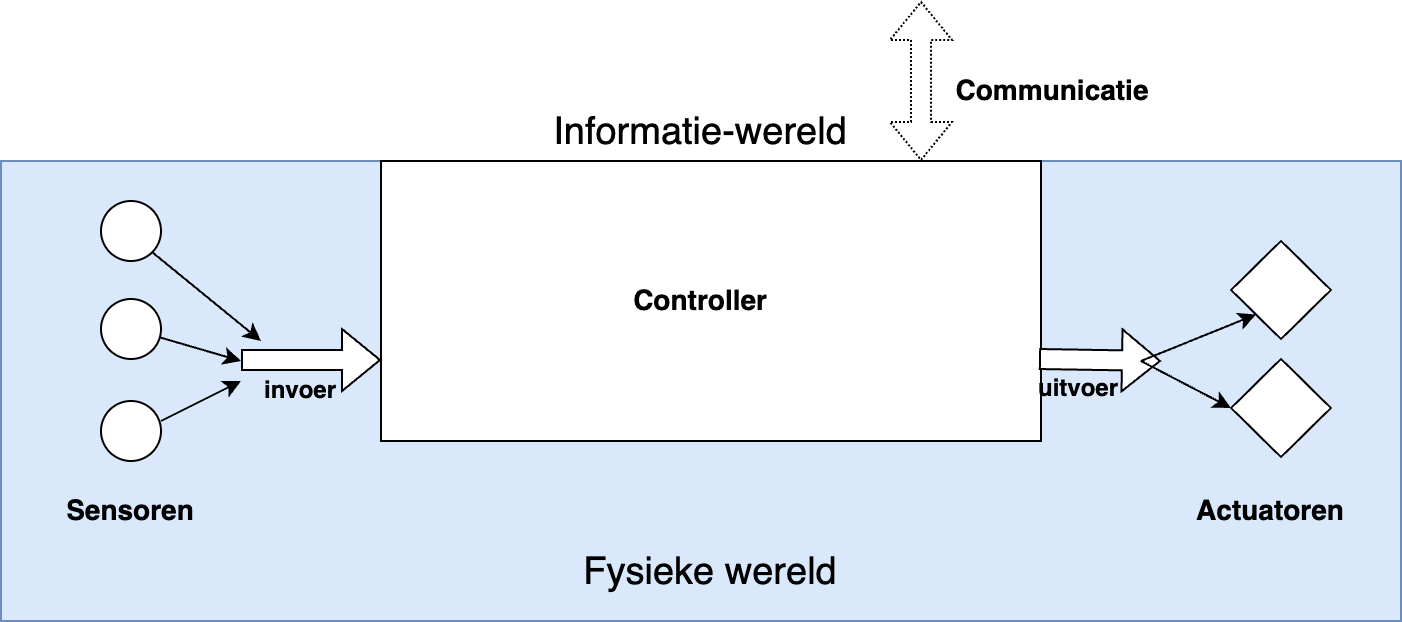

The diagram above was exported from draw.io. Its source (the exported page's mxGraphModel, read from the mxfile embedded in the PNG):
<mxGraphModel dx="954" dy="610" grid="1" gridSize="10" guides="1" tooltips="1" connect="1" arrows="1" fold="1" page="1" pageScale="1" pageWidth="827" pageHeight="1169" math="0" shadow="0">
  <root>
    <mxCell id="rxodD__buRXMYbfE_kAh-0" />
    <mxCell id="rxodD__buRXMYbfE_kAh-1" parent="rxodD__buRXMYbfE_kAh-0" />
    <mxCell id="rxodD__buRXMYbfE_kAh-2" value="" style="rounded=0;whiteSpace=wrap;html=1;fillColor=#dae8fc;strokeColor=#6c8ebf;" vertex="1" parent="rxodD__buRXMYbfE_kAh-1">
      <mxGeometry x="40" y="280" width="700" height="230" as="geometry" />
    </mxCell>
    <mxCell id="rxodD__buRXMYbfE_kAh-3" value="" style="rounded=0;whiteSpace=wrap;html=1;" vertex="1" parent="rxodD__buRXMYbfE_kAh-1">
      <mxGeometry x="230" y="280" width="330" height="140" as="geometry" />
    </mxCell>
    <mxCell id="rxodD__buRXMYbfE_kAh-11" value="" style="shape=flexArrow;endArrow=classic;html=1;rounded=0;fillColor=default;" edge="1" parent="rxodD__buRXMYbfE_kAh-1">
      <mxGeometry width="50" height="50" relative="1" as="geometry">
        <mxPoint x="160" y="379.5" as="sourcePoint" />
        <mxPoint x="230" y="379.5" as="targetPoint" />
        <Array as="points">
          <mxPoint x="210" y="379.5" />
        </Array>
      </mxGeometry>
    </mxCell>
    <mxCell id="rxodD__buRXMYbfE_kAh-12" value="" style="shape=flexArrow;endArrow=classic;html=1;rounded=0;exitX=0.25;exitY=0;exitDx=0;exitDy=0;fillColor=default;" edge="1" parent="rxodD__buRXMYbfE_kAh-1" source="rxodD__buRXMYbfE_kAh-14">
      <mxGeometry width="50" height="50" relative="1" as="geometry">
        <mxPoint x="560" y="380" as="sourcePoint" />
        <mxPoint x="620" y="380" as="targetPoint" />
      </mxGeometry>
    </mxCell>
    <mxCell id="rxodD__buRXMYbfE_kAh-13" value="&lt;b&gt;invoer&lt;/b&gt;" style="text;html=1;align=center;verticalAlign=middle;whiteSpace=wrap;rounded=0;" vertex="1" parent="rxodD__buRXMYbfE_kAh-1">
      <mxGeometry x="160" y="380" width="60" height="30" as="geometry" />
    </mxCell>
    <mxCell id="rxodD__buRXMYbfE_kAh-14" value="&lt;b&gt;&amp;nbsp; &amp;nbsp;uitvoer&lt;/b&gt;" style="text;html=1;align=center;verticalAlign=middle;whiteSpace=wrap;rounded=0;" vertex="1" parent="rxodD__buRXMYbfE_kAh-1">
      <mxGeometry x="544" y="379" width="60" height="30" as="geometry" />
    </mxCell>
    <mxCell id="rxodD__buRXMYbfE_kAh-15" value="" style="shape=flexArrow;endArrow=classic;startArrow=classic;html=1;rounded=0;dashed=1;dashPattern=1 1;" edge="1" parent="rxodD__buRXMYbfE_kAh-1">
      <mxGeometry width="100" height="100" relative="1" as="geometry">
        <mxPoint x="500" y="280" as="sourcePoint" />
        <mxPoint x="500" y="200" as="targetPoint" />
      </mxGeometry>
    </mxCell>
    <mxCell id="rxodD__buRXMYbfE_kAh-16" value="&lt;b&gt;&lt;font style=&quot;font-size: 14px;&quot;&gt;Communicatie&lt;/font&gt;&lt;/b&gt;" style="text;html=1;align=center;verticalAlign=middle;whiteSpace=wrap;rounded=0;" vertex="1" parent="rxodD__buRXMYbfE_kAh-1">
      <mxGeometry x="528" y="230" width="76" height="30" as="geometry" />
    </mxCell>
    <mxCell id="rxodD__buRXMYbfE_kAh-17" value="" style="ellipse;whiteSpace=wrap;html=1;aspect=fixed;" vertex="1" parent="rxodD__buRXMYbfE_kAh-1">
      <mxGeometry x="90" y="300" width="30" height="30" as="geometry" />
    </mxCell>
    <mxCell id="rxodD__buRXMYbfE_kAh-18" value="" style="ellipse;whiteSpace=wrap;html=1;aspect=fixed;" vertex="1" parent="rxodD__buRXMYbfE_kAh-1">
      <mxGeometry x="90" y="349" width="30" height="30" as="geometry" />
    </mxCell>
    <mxCell id="rxodD__buRXMYbfE_kAh-19" value="" style="ellipse;whiteSpace=wrap;html=1;aspect=fixed;" vertex="1" parent="rxodD__buRXMYbfE_kAh-1">
      <mxGeometry x="90" y="400" width="30" height="30" as="geometry" />
    </mxCell>
    <mxCell id="rxodD__buRXMYbfE_kAh-20" value="" style="endArrow=classic;html=1;rounded=0;" edge="1" parent="rxodD__buRXMYbfE_kAh-1">
      <mxGeometry width="50" height="50" relative="1" as="geometry">
        <mxPoint x="120" y="410" as="sourcePoint" />
        <mxPoint x="160" y="390" as="targetPoint" />
      </mxGeometry>
    </mxCell>
    <mxCell id="rxodD__buRXMYbfE_kAh-21" value="&lt;b&gt;&lt;font style=&quot;font-size: 14px;&quot;&gt;Actuatoren&lt;/font&gt;&lt;/b&gt;" style="text;html=1;align=center;verticalAlign=middle;whiteSpace=wrap;rounded=0;" vertex="1" parent="rxodD__buRXMYbfE_kAh-1">
      <mxGeometry x="645" y="440" width="60" height="30" as="geometry" />
    </mxCell>
    <mxCell id="rxodD__buRXMYbfE_kAh-22" value="&lt;b&gt;&lt;font style=&quot;font-size: 14px;&quot;&gt;Sensoren&lt;/font&gt;&lt;/b&gt;" style="text;html=1;align=center;verticalAlign=middle;whiteSpace=wrap;rounded=0;" vertex="1" parent="rxodD__buRXMYbfE_kAh-1">
      <mxGeometry x="75" y="440" width="60" height="30" as="geometry" />
    </mxCell>
    <mxCell id="rxodD__buRXMYbfE_kAh-23" value="" style="endArrow=classic;html=1;rounded=0;exitX=1;exitY=1;exitDx=0;exitDy=0;" edge="1" parent="rxodD__buRXMYbfE_kAh-1" source="rxodD__buRXMYbfE_kAh-17">
      <mxGeometry width="50" height="50" relative="1" as="geometry">
        <mxPoint x="110" y="490" as="sourcePoint" />
        <mxPoint x="170" y="370" as="targetPoint" />
      </mxGeometry>
    </mxCell>
    <mxCell id="rxodD__buRXMYbfE_kAh-24" value="&lt;font style=&quot;font-size: 19px;&quot;&gt;Fysieke wereld&lt;/font&gt;" style="text;html=1;align=center;verticalAlign=middle;whiteSpace=wrap;rounded=0;" vertex="1" parent="rxodD__buRXMYbfE_kAh-1">
      <mxGeometry x="315" y="470" width="160" height="30" as="geometry" />
    </mxCell>
    <mxCell id="rxodD__buRXMYbfE_kAh-25" value="" style="endArrow=classic;html=1;rounded=0;" edge="1" parent="rxodD__buRXMYbfE_kAh-1" source="rxodD__buRXMYbfE_kAh-18">
      <mxGeometry width="50" height="50" relative="1" as="geometry">
        <mxPoint x="390" y="430" as="sourcePoint" />
        <mxPoint x="160" y="380" as="targetPoint" />
      </mxGeometry>
    </mxCell>
    <mxCell id="rxodD__buRXMYbfE_kAh-26" value="" style="rhombus;whiteSpace=wrap;html=1;" vertex="1" parent="rxodD__buRXMYbfE_kAh-1">
      <mxGeometry x="655" y="320" width="50" height="49" as="geometry" />
    </mxCell>
    <mxCell id="rxodD__buRXMYbfE_kAh-27" value="" style="rhombus;whiteSpace=wrap;html=1;" vertex="1" parent="rxodD__buRXMYbfE_kAh-1">
      <mxGeometry x="655" y="379" width="50" height="49" as="geometry" />
    </mxCell>
    <mxCell id="rxodD__buRXMYbfE_kAh-28" value="" style="endArrow=classic;html=1;rounded=0;entryX=0;entryY=1;entryDx=0;entryDy=0;" edge="1" parent="rxodD__buRXMYbfE_kAh-1" target="rxodD__buRXMYbfE_kAh-26">
      <mxGeometry width="50" height="50" relative="1" as="geometry">
        <mxPoint x="610" y="380" as="sourcePoint" />
        <mxPoint x="440" y="380" as="targetPoint" />
      </mxGeometry>
    </mxCell>
    <mxCell id="rxodD__buRXMYbfE_kAh-29" value="" style="endArrow=classic;html=1;rounded=0;entryX=0;entryY=0.5;entryDx=0;entryDy=0;" edge="1" parent="rxodD__buRXMYbfE_kAh-1" target="rxodD__buRXMYbfE_kAh-27">
      <mxGeometry width="50" height="50" relative="1" as="geometry">
        <mxPoint x="610" y="380" as="sourcePoint" />
        <mxPoint x="440" y="380" as="targetPoint" />
      </mxGeometry>
    </mxCell>
    <mxCell id="rxodD__buRXMYbfE_kAh-30" value="&lt;font style=&quot;font-size: 19px;&quot;&gt;Informatie-wereld&lt;/font&gt;" style="text;html=1;align=center;verticalAlign=middle;whiteSpace=wrap;rounded=0;" vertex="1" parent="rxodD__buRXMYbfE_kAh-1">
      <mxGeometry x="310" y="250" width="160" height="30" as="geometry" />
    </mxCell>
    <mxCell id="rxodD__buRXMYbfE_kAh-31" value="&lt;b&gt;&lt;font style=&quot;font-size: 14px;&quot;&gt;Controller&lt;/font&gt;&lt;/b&gt;" style="text;html=1;align=center;verticalAlign=middle;whiteSpace=wrap;rounded=0;" vertex="1" parent="rxodD__buRXMYbfE_kAh-1">
      <mxGeometry x="360" y="335" width="60" height="30" as="geometry" />
    </mxCell>
  </root>
</mxGraphModel>